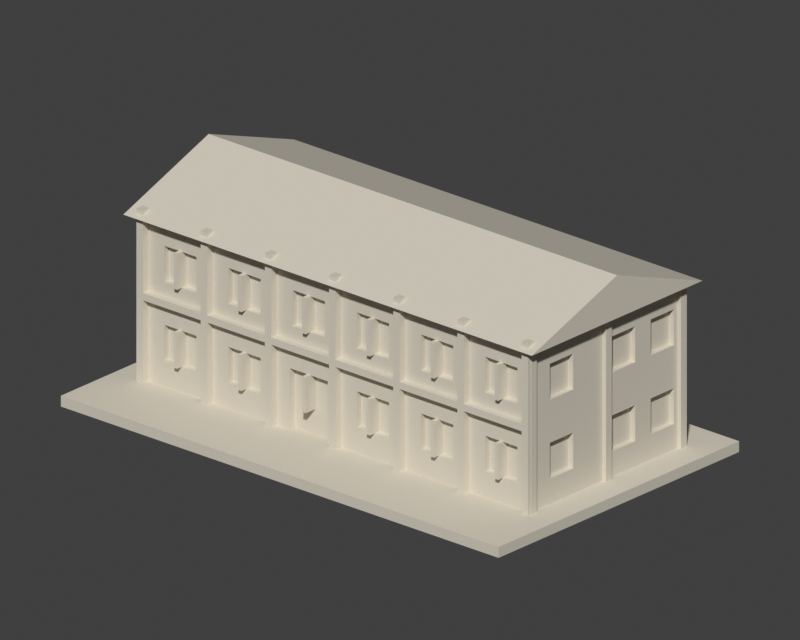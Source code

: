 # Source: scene.blend  (saved by Blender 4.3.34; exported with 4.5.12 LTS)
import bpy
from mathutils import Matrix  # noqa: F401  (used for matrix-valued properties, if any)

bpy.ops.wm.read_factory_settings(use_empty=True)
scene = bpy.context.scene
scene.name = 'Scene'

# ---- collections
col_collection = bpy.data.collections.new('Collection'); scene.collection.children.link(col_collection)

# ---- materials (node trees are filled in below, after node groups)
mat_warm_stone_preview_only = bpy.data.materials.new('Warm stone preview only')
mat_warm_stone_preview_only.diffuse_color = (0.69, 0.64, 0.54, 1.0)

# ---- material node trees

# ---- world
world_world = bpy.data.worlds.new('World'); scene.world = world_world
world_world.use_nodes = True; world_world.node_tree.nodes.clear()
_N = world_world.node_tree.nodes; _L = world_world.node_tree.links
n0 = _N.new('ShaderNodeOutputWorld'); n0.name = 'World Output'; n0.location = (300, 300)
n1 = _N.new('ShaderNodeBackground'); n1.name = 'Background'; n1.location = (10, 300)
n1.inputs[0].default_value = (0.05088, 0.05088, 0.05088, 1.0)
_L.new(n1.outputs[0], n0.inputs[0])
n0.is_active_output = True
world_world.color = (0.055, 0.065, 0.085)
world_world.sun_shadow_jitter_overblur = 0.0

# ---- cameras
cam_camera_001 = bpy.data.cameras.new('Camera.001')
cam_camera_001.type = 'ORTHO'
cam_camera_001.ortho_scale = 205.2
cam_camera_001.display_size = 1000.0

# ---- meshes
me_model = bpy.data.meshes.new('model')
me_model.from_pydata([(-75.0, -46.5, 3.0), (-67.1, -26.2, 3.0), (-67.1, -23.8, 3.0), (-64.9, -26.2, 3.0), (-45.1, -26.2, 3.0), (-64.9, -24.0, 3.0), (-42.9, -26.2, 3.0), (-23.1, -26.2, 3.0), (-45.1, -24.0, 3.0), (-20.9, -26.2, 3.0), (-75.0, -46.5, 0.0), (-75.0, 46.5, 3.0), (-66.0, -23.8, 3.0), (-66.0, 34.0, 3.0), (75.0, -46.5, 0.0), (-1.1, -26.2, 3.0), (-42.9, -24.0, 3.0), (-23.1, -24.0, 3.0), (1.1, -26.2, 3.0), (-16.5, -24.49, 3.0), (-20.9, -24.0, 3.0), (-16.5, -24.0, 3.0), (-3.5, -25.93, 3.0), (-1.1, -24.0, 3.0), (-3.5, -24.0, 3.0), (-75.0, 46.5, 0.0), (64.8, 34.0, 3.0), (75.0, 46.5, 3.0), (75.0, -46.5, 3.0), (20.9, -26.2, 3.0), (1.1, -24.0, 3.0), (20.9, -24.0, 3.0), (23.1, -24.0, 3.0), (42.9, -26.2, 3.0), (42.9, -24.0, 3.0), (23.1, -26.2, 3.0), (45.1, -26.2, 3.0), (64.8, -25.1, 3.0), (45.1, -24.0, 3.0), (64.9, -26.2, 3.0), (64.9, -25.1, 3.0), (64.8, -24.0, 3.0), (67.1, -26.2, 3.0), (67.2, -25.1, 3.0), (67.2, -22.9, 3.0), (67.1, -25.1, 3.0), (66.0, -22.9, 3.0), (67.2, 3.9, 3.0), (75.0, 46.5, 0.0), (66.0, 3.9, 3.0), (64.8, 35.1, 3.0), (67.2, 35.1, 3.0), (66.0, 6.1, 3.0), (67.2, 6.1, 3.0), (67.2, 32.9, 3.0), (66.0, 32.9, 3.0), (-59.5, -24.0, 10.0), (-59.5, -24.0, 20.0), (-54.6, -24.0, 10.0), (-53.4, -24.0, 10.0), (-48.5, -24.0, 10.0), (-37.5, -24.0, 10.0), (-37.5, -24.0, 20.0), (-45.1, -24.0, 26.0), (-64.9, -24.0, 26.0), (-54.6, -24.0, 20.0), (-53.4, -24.0, 20.0), (-64.9, -24.0, 28.0), (-45.1, -24.0, 28.0), (-59.5, -24.0, 32.0), (-48.5, -24.0, 20.0), (-42.9, -24.0, 26.0), (-32.6, -24.0, 20.0), (-66.0, -23.8, 26.0), (-66.0, -23.8, 28.0), (-66.0, -23.8, 49.0), (-32.6, -24.0, 10.0), (-31.4, -24.0, 10.0), (-26.5, -24.0, 10.0), (-23.1, -24.0, 26.0), (-16.5, -24.0, 20.0), (-1.1, -24.0, 26.0), (-31.4, -24.0, 20.0), (-26.5, -24.0, 20.0), (-20.9, -24.0, 26.0), (-42.9, -24.0, 28.0), (-23.1, -24.0, 28.0), (-37.5, -24.0, 32.0), (-10.6, -24.0, 20.0), (-9.4, -24.0, 20.0), (-3.5, -24.0, 20.0), (-20.9, -24.0, 28.0), (-1.1, -24.0, 28.0), (-15.5, -24.0, 32.0), (-59.5, -24.0, 42.0), (-64.9, -24.0, 49.0), (-54.6, -24.0, 42.0), (-53.4, -24.0, 42.0), (-54.6, -24.0, 32.0), (-53.4, -24.0, 32.0), (-48.5, -24.0, 32.0), (-48.5, -24.0, 42.0), (-37.5, -24.0, 42.0), (-45.1, -24.0, 49.0), (-42.9, -24.0, 49.0), (-32.6, -24.0, 42.0), (-32.6, -24.0, 32.0), (-31.4, -24.0, 32.0), (-26.5, -24.0, 32.0), (-26.5, -24.0, 42.0), (-31.4, -24.0, 42.0), (-23.1, -24.0, 49.0), (-15.5, -24.0, 42.0), (-20.9, -24.0, 49.0), (-10.6, -24.0, 32.0), (-9.4, -24.0, 32.0), (-4.5, -24.0, 32.0), (-4.5, -24.0, 42.0), (-10.6, -24.0, 42.0), (-9.4, -24.0, 42.0), (-1.1, -24.0, 49.0), (-66.0, 34.0, 49.0), (6.5, -24.0, 10.0), (6.5, -24.0, 20.0), (11.4, -24.0, 10.0), (12.6, -24.0, 10.0), (17.5, -24.0, 10.0), (28.5, -24.0, 10.0), (28.5, -24.0, 20.0), (20.9, -24.0, 26.0), (33.4, -24.0, 10.0), (34.6, -24.0, 10.0), (1.1, -24.0, 26.0), (11.4, -24.0, 20.0), (12.6, -24.0, 20.0), (17.5, -24.0, 20.0), (1.1, -24.0, 28.0), (20.9, -24.0, 28.0), (6.5, -24.0, 32.0), (23.1, -24.0, 26.0), (33.4, -24.0, 20.0), (34.6, -24.0, 20.0), (39.5, -24.0, 20.0), (42.9, -24.0, 26.0), (23.1, -24.0, 28.0), (42.9, -24.0, 28.0), (28.5, -24.0, 32.0), (50.5, -24.0, 10.0), (39.5, -24.0, 10.0), (50.5, -24.0, 20.0), (55.4, -24.0, 10.0), (56.6, -24.0, 10.0), (61.5, -24.0, 10.0), (64.8, -24.0, 26.0), (45.1, -24.0, 26.0), (55.4, -24.0, 20.0), (56.6, -24.0, 20.0), (61.5, -24.0, 20.0), (45.1, -24.0, 28.0), (64.8, -24.0, 28.0), (50.5, -24.0, 32.0), (66.0, -16.5, 10.0), (66.0, -16.5, 20.0), (66.0, -7.5, 10.0), (66.0, -7.5, 20.0), (66.0, -22.9, 49.0), (66.0, -7.5, 32.0), (66.0, -16.5, 32.0), (6.5, -24.0, 42.0), (11.4, -24.0, 32.0), (12.6, -24.0, 32.0), (17.5, -24.0, 32.0), (17.5, -24.0, 42.0), (1.1, -24.0, 49.0), (11.4, -24.0, 42.0), (12.6, -24.0, 42.0), (28.5, -24.0, 42.0), (33.4, -24.0, 32.0), (34.6, -24.0, 32.0), (20.9, -24.0, 49.0), (23.1, -24.0, 49.0), (33.4, -24.0, 42.0), (34.6, -24.0, 42.0), (39.5, -24.0, 42.0), (42.9, -24.0, 49.0), (39.5, -24.0, 32.0), (50.5, -24.0, 42.0), (45.1, -24.0, 49.0), (55.4, -24.0, 42.0), (56.6, -24.0, 42.0), (61.5, -24.0, 42.0), (55.4, -24.0, 32.0), (56.6, -24.0, 32.0), (61.5, -24.0, 32.0), (64.8, -24.0, 49.0), (66.0, -16.5, 42.0), (66.0, -7.5, 42.0), (66.0, 3.9, 49.0), (66.0, 7.5, 10.0), (66.0, 7.5, 20.0), (66.0, 16.5, 10.0), (66.0, 22.5, 10.0), (66.0, 22.5, 20.0), (66.0, 7.5, 32.0), (66.0, 16.5, 20.0), (66.0, 6.1, 49.0), (66.0, 31.5, 20.0), (66.0, 16.5, 32.0), (66.0, 31.5, 10.0), (66.0, 31.5, 32.0), (66.0, 22.5, 32.0), (66.0, 32.9, 49.0), (64.8, 34.0, 49.0), (66.0, 7.5, 42.0), (66.0, 16.5, 42.0), (66.0, 22.5, 42.0), (66.0, 31.5, 42.0), (-70.0, -28.0, 49.0), (-67.1, -26.2, 49.0), (-64.9, -26.2, 49.0), (-64.9, -26.2, 49.65), (-67.1, -26.2, 49.65), (-67.1, -23.8, 49.0), (-67.1, -23.8, 50.53), (-45.1, -26.2, 49.0), (-42.9, -26.2, 49.0), (-42.9, -26.2, 49.65), (-45.1, -26.2, 49.65), (-45.1, -23.8, 50.53), (-23.1, -26.2, 49.0), (-23.1, -26.2, 49.65), (-20.9, -26.2, 49.0), (-20.9, -26.2, 49.65), (-70.0, 5.0, 61.0), (-64.9, -23.8, 50.53), (-70.0, 38.0, 49.0), (-1.1, -26.2, 49.0), (-1.1, -26.2, 49.65), (-42.9, -23.8, 50.53), (-23.1, -23.8, 50.53), (1.1, -26.2, 49.0), (1.1, -26.2, 49.65), (20.9, -26.2, 49.0), (20.9, -26.2, 49.65), (-20.9, -23.8, 50.53), (23.1, -26.2, 49.0), (23.1, -26.2, 49.65), (42.9, -26.2, 49.0), (42.9, -26.2, 49.65), (-1.1, -23.8, 50.53), (70.0, 5.0, 61.0), (70.0, 38.0, 49.0), (64.8, 35.1, 49.0), (45.1, -26.2, 49.0), (45.1, -26.2, 49.65), (1.1, -23.8, 50.53), (70.0, -28.0, 49.0), (20.9, -23.8, 50.53), (23.1, -23.8, 50.53), (42.9, -23.8, 50.53), (45.1, -23.8, 50.53), (64.8, -25.1, 49.0), (64.9, -26.2, 49.0), (64.9, -25.1, 49.0), (64.9, -26.2, 49.65), (64.9, -23.8, 50.53), (67.1, -26.2, 49.0), (67.1, -26.2, 49.65), (67.1, -25.1, 49.0), (67.2, -25.1, 49.0), (67.2, -22.9, 49.0), (67.1, -23.8, 50.53), (67.2, 3.9, 49.0), (67.2, 6.1, 49.0), (67.2, 32.9, 49.0), (67.2, 35.1, 49.0), (-59.5, -22.25, 10.0), (-53.4, -22.25, 10.0), (-48.5, -22.25, 20.0), (-54.6, -22.25, 20.0), (-54.6, -22.25, 10.0), (-59.5, -22.25, 20.0), (-48.5, -22.25, 10.0), (-53.4, -22.25, 20.0), (-54.6, -25.85, 10.0), (-53.4, -25.85, 10.0), (-54.6, -25.85, 20.0), (-53.4, -25.85, 20.0), (-37.5, -22.25, 10.0), (-31.4, -22.25, 10.0), (-32.6, -22.25, 20.0), (-26.5, -22.25, 20.0), (-32.6, -22.25, 10.0), (-26.5, -22.25, 10.0), (-37.5, -22.25, 20.0), (-31.4, -22.25, 20.0), (-32.6, -25.85, 10.0), (-31.4, -25.85, 10.0), (-32.6, -25.85, 20.0), (-31.4, -25.85, 20.0), (-10.6, -25.85, 10.0), (-10.6, -22.15, 10.0), (-9.4, -25.85, 10.0), (-9.4, -22.15, 10.0), (-10.6, -25.85, 20.0), (-10.6, -22.15, 20.0), (-9.4, -25.85, 20.0), (-9.4, -22.15, 20.0), (6.5, -22.25, 10.0), (12.6, -22.25, 10.0), (17.5, -22.25, 20.0), (11.4, -22.25, 20.0), (11.4, -22.25, 10.0), (6.5, -22.25, 20.0), (17.5, -22.25, 10.0), (12.6, -22.25, 20.0), (11.4, -25.85, 10.0), (12.6, -25.85, 10.0), (11.4, -25.85, 20.0), (12.6, -25.85, 20.0), (28.5, -22.25, 10.0), (34.6, -22.25, 10.0), (33.4, -22.25, 20.0), (33.4, -22.25, 10.0), (28.5, -22.25, 20.0), (39.5, -22.25, 10.0), (34.6, -22.25, 20.0), (39.5, -22.25, 20.0), (33.4, -25.85, 10.0), (34.6, -25.85, 10.0), (33.4, -25.85, 20.0), (34.6, -25.85, 20.0), (50.5, -22.25, 10.0), (56.6, -22.25, 10.0), (55.4, -22.25, 20.0), (61.5, -22.25, 20.0), (55.4, -22.25, 10.0), (50.5, -22.25, 20.0), (61.5, -22.25, 10.0), (56.6, -22.25, 20.0), (55.4, -25.85, 10.0), (56.6, -25.85, 10.0), (55.4, -25.85, 20.0), (56.6, -25.85, 20.0), (-59.5, -22.25, 32.0), (-53.4, -22.25, 32.0), (-48.5, -22.25, 42.0), (-54.6, -22.25, 42.0), (-54.6, -22.25, 32.0), (-59.5, -22.25, 42.0), (-48.5, -22.25, 32.0), (-53.4, -22.25, 42.0), (-54.6, -25.85, 32.0), (-53.4, -25.85, 32.0), (-54.6, -25.85, 42.0), (-53.4, -25.85, 42.0), (-37.5, -22.25, 32.0), (-31.4, -22.25, 32.0), (-32.6, -22.25, 42.0), (-26.5, -22.25, 42.0), (-32.6, -22.25, 32.0), (-26.5, -22.25, 32.0), (-37.5, -22.25, 42.0), (-31.4, -22.25, 42.0), (-32.6, -25.85, 32.0), (-31.4, -25.85, 32.0), (-32.6, -25.85, 42.0), (-31.4, -25.85, 42.0), (-15.5, -22.25, 32.0), (-9.4, -22.25, 32.0), (-10.6, -22.25, 42.0), (-4.5, -22.25, 42.0), (-10.6, -22.25, 32.0), (-15.5, -22.25, 42.0), (-4.5, -22.25, 32.0), (-9.4, -22.25, 42.0), (-10.6, -25.85, 32.0), (-9.4, -25.85, 32.0), (-10.6, -25.85, 42.0), (-9.4, -25.85, 42.0), (6.5, -22.25, 32.0), (12.6, -22.25, 32.0), (17.5, -22.25, 42.0), (11.4, -22.25, 42.0), (11.4, -22.25, 32.0), (6.5, -22.25, 42.0), (17.5, -22.25, 32.0), (12.6, -22.25, 42.0), (11.4, -25.85, 32.0), (12.6, -25.85, 32.0), (11.4, -25.85, 42.0), (12.6, -25.85, 42.0), (28.5, -22.25, 32.0), (34.6, -22.25, 32.0), (33.4, -22.25, 42.0), (33.4, -22.25, 32.0), (28.5, -22.25, 42.0), (39.5, -22.25, 32.0), (34.6, -22.25, 42.0), (39.5, -22.25, 42.0), (33.4, -25.85, 32.0), (34.6, -25.85, 32.0), (33.4, -25.85, 42.0), (34.6, -25.85, 42.0), (50.5, -22.25, 32.0), (55.4, -22.25, 42.0), (56.6, -22.25, 32.0), (61.5, -22.25, 42.0), (55.4, -22.25, 32.0), (50.5, -22.25, 42.0), (61.5, -22.25, 32.0), (56.6, -22.25, 42.0), (55.4, -25.85, 32.0), (56.6, -25.85, 32.0), (55.4, -25.85, 42.0), (56.6, -25.85, 42.0), (-67.0, -26.2, 26.0), (-67.0, -23.8, 26.0), (-67.0, -26.2, 28.0), (-67.0, -23.8, 28.0), (-64.9, -26.2, 26.0), (-64.9, -26.2, 28.0), (-67.1, -26.2, 51.0), (-64.9, -26.2, 51.0), (-67.1, -23.8, 51.0), (-64.9, -23.8, 51.0), (-45.1, -26.2, 26.0), (-42.9, -26.2, 26.0), (-45.1, -26.2, 28.0), (-42.9, -26.2, 28.0), (-45.1, -26.2, 51.0), (-42.9, -26.2, 51.0), (-45.1, -23.8, 51.0), (-42.9, -23.8, 51.0), (-23.1, -26.2, 26.0), (-20.9, -26.2, 26.0), (-23.1, -26.2, 28.0), (-20.9, -26.2, 28.0), (-23.1, -26.2, 51.0), (-20.9, -26.2, 51.0), (-23.1, -23.8, 51.0), (-20.9, -23.8, 51.0), (-1.1, -26.2, 26.0), (-1.1, -26.2, 28.0), (1.1, -26.2, 28.0), (-1.1, -26.2, 51.0), (-1.1, -23.8, 51.0), (1.1, -26.2, 51.0), (1.1, -23.8, 51.0), (1.1, -26.2, 26.0), (20.9, -26.2, 26.0), (23.1, -26.2, 26.0), (20.9, -26.2, 28.0), (23.1, -26.2, 28.0), (20.9, -26.2, 51.0), (23.1, -26.2, 51.0), (20.9, -23.8, 51.0), (23.1, -23.8, 51.0), (42.9, -26.2, 26.0), (45.1, -26.2, 26.0), (42.9, -26.2, 28.0), (45.1, -26.2, 28.0), (42.9, -26.2, 51.0), (45.1, -26.2, 51.0), (42.9, -23.8, 51.0), (45.1, -23.8, 51.0), (64.9, -25.1, 26.0), (64.9, -26.2, 26.0), (64.9, -26.2, 28.0), (64.9, -25.1, 28.0), (64.9, -26.2, 51.0), (64.9, -23.8, 51.0), (67.1, -26.2, 51.0), (67.1, -23.8, 51.0), (64.8, -25.1, 28.0), (64.8, -25.1, 26.0), (-3.5, -22.0, 3.0), (-16.5, -22.0, 3.0), (-3.5, -22.0, 20.0), (-16.5, -22.0, 20.0), (64.3, -16.5, 10.0), (64.3, -7.5, 10.0), (64.3, -7.5, 20.0), (64.3, -16.5, 20.0), (64.3, 7.5, 10.0), (64.3, 16.5, 10.0), (64.3, 16.5, 20.0), (64.3, 7.5, 20.0), (64.3, 22.5, 10.0), (64.3, 22.5, 20.0), (64.3, 31.5, 10.0), (64.3, 31.5, 20.0), (64.3, -16.5, 32.0), (64.3, -16.5, 42.0), (64.3, -7.5, 42.0), (64.3, -7.5, 32.0), (64.3, 7.5, 32.0), (64.3, 16.5, 32.0), (64.3, 7.5, 42.0), (64.3, 16.5, 42.0), (64.3, 22.5, 32.0), (64.3, 22.5, 42.0), (64.3, 31.5, 32.0), (64.3, 31.5, 42.0)], [], [(0, 1, 2), (0, 3, 1), (0, 4, 3), (3, 4, 5), (0, 6, 4), (0, 7, 6), (5, 4, 8), (0, 9, 7), (10, 0, 11), (0, 2, 11), (2, 12, 13), (10, 14, 0), (0, 15, 9), (6, 7, 16), (16, 7, 17), (0, 18, 15), (9, 19, 20), (20, 19, 21), (9, 22, 19), (9, 15, 22), (22, 23, 24), (15, 23, 22), (10, 25, 14), (10, 11, 25), (2, 13, 11), (13, 26, 11), (25, 11, 27), (0, 28, 18), (18, 29, 30), (30, 29, 31), (0, 14, 28), (18, 28, 29), (32, 33, 34), (29, 28, 35), (35, 28, 32), (32, 28, 33), (33, 28, 36), (36, 37, 38), (36, 28, 39), (36, 39, 40), (36, 40, 37), (38, 37, 41), (28, 42, 39), (28, 43, 42), (28, 44, 43), (42, 43, 45), (46, 44, 47), (14, 48, 28), (28, 27, 44), (46, 47, 49), (25, 48, 14), (11, 26, 50), (11, 50, 51), (11, 51, 27), (25, 27, 48), (44, 27, 47), (52, 53, 54), (28, 48, 27), (47, 27, 53), (52, 54, 55), (53, 27, 54), (54, 27, 51), (5, 8, 56), (5, 56, 57), (56, 8, 58), (8, 59, 58), (8, 60, 59), (16, 61, 62), (8, 63, 60), (5, 57, 64), (57, 65, 64), (64, 65, 66), (67, 68, 69), (60, 63, 70), (64, 66, 70), (16, 62, 71), (71, 62, 72), (64, 70, 63), (12, 73, 13), (73, 74, 13), (74, 75, 13), (16, 17, 61), (17, 76, 61), (17, 77, 76), (17, 78, 77), (17, 79, 78), (20, 21, 80), (24, 23, 81), (71, 72, 82), (71, 82, 83), (78, 79, 83), (20, 80, 84), (71, 83, 79), (85, 86, 87), (84, 80, 88), (84, 88, 89), (84, 89, 90), (24, 81, 90), (91, 92, 93), (84, 90, 81), (67, 69, 94), (67, 94, 95), (94, 96, 95), (95, 96, 97), (68, 98, 69), (68, 99, 98), (68, 100, 99), (68, 101, 100), (85, 87, 102), (101, 95, 97), (68, 103, 101), (85, 102, 104), (104, 102, 105), (101, 103, 95), (86, 106, 87), (86, 107, 106), (86, 108, 107), (86, 109, 108), (104, 105, 110), (104, 110, 109), (86, 111, 109), (91, 112, 113), (91, 93, 112), (92, 114, 93), (92, 115, 114), (92, 116, 115), (92, 117, 116), (112, 118, 113), (113, 118, 119), (117, 113, 119), (92, 120, 117), (104, 109, 111), (117, 120, 113), (13, 121, 26), (75, 121, 13), (30, 31, 122), (30, 122, 123), (122, 31, 124), (31, 125, 124), (126, 125, 31), (32, 34, 127), (32, 127, 128), (126, 31, 129), (127, 34, 130), (34, 131, 130), (30, 123, 132), (123, 133, 132), (132, 133, 134), (126, 129, 135), (135, 132, 134), (135, 129, 132), (136, 137, 138), (32, 128, 139), (128, 140, 139), (139, 140, 141), (139, 141, 142), (139, 142, 143), (144, 145, 146), (38, 41, 147), (34, 148, 131), (34, 143, 148), (38, 147, 149), (147, 41, 150), (41, 151, 150), (41, 152, 151), (41, 153, 152), (148, 143, 142), (38, 149, 154), (149, 155, 154), (154, 155, 156), (154, 156, 157), (158, 159, 160), (152, 153, 157), (154, 157, 153), (46, 161, 162), (46, 163, 161), (46, 49, 163), (163, 49, 164), (46, 162, 165), (162, 166, 167), (164, 49, 166), (162, 164, 166), (136, 138, 168), (137, 169, 138), (137, 170, 169), (137, 171, 170), (137, 172, 171), (136, 168, 173), (168, 174, 173), (173, 174, 175), (172, 173, 175), (144, 146, 176), (145, 177, 146), (145, 178, 177), (137, 179, 172), (144, 176, 180), (176, 181, 180), (180, 181, 182), (180, 182, 183), (172, 179, 173), (180, 183, 184), (145, 185, 178), (145, 183, 185), (158, 160, 186), (145, 184, 183), (158, 186, 187), (186, 188, 187), (187, 188, 189), (190, 187, 189), (159, 191, 160), (159, 192, 191), (159, 193, 192), (159, 190, 193), (159, 194, 190), (190, 194, 187), (162, 167, 165), (167, 195, 165), (195, 196, 165), (166, 197, 196), (196, 197, 165), (52, 198, 199), (52, 200, 198), (52, 55, 201), (52, 201, 200), (200, 201, 202), (52, 199, 203), (166, 49, 197), (199, 204, 203), (52, 203, 205), (200, 202, 204), (204, 202, 203), (202, 206, 203), (206, 207, 203), (201, 55, 208), (55, 206, 208), (55, 209, 206), (206, 210, 207), (206, 209, 210), (55, 211, 209), (121, 212, 26), (203, 213, 205), (213, 214, 205), (207, 210, 215), (214, 215, 205), (207, 215, 214), (215, 211, 205), (215, 216, 211), (209, 211, 216), (217, 218, 219), (217, 220, 221), (217, 222, 218), (217, 221, 223), (217, 219, 224), (219, 95, 103), (217, 224, 225), (217, 226, 227), (219, 103, 224), (217, 227, 228), (217, 225, 229), (217, 230, 226), (217, 229, 231), (217, 232, 230), (217, 223, 233), (223, 234, 233), (217, 235, 222), (222, 235, 75), (225, 104, 111), (217, 231, 236), (217, 237, 232), (225, 111, 229), (226, 230, 238), (238, 230, 239), (217, 236, 240), (217, 241, 237), (217, 240, 242), (217, 243, 241), (231, 113, 120), (232, 237, 244), (217, 242, 245), (217, 246, 243), (231, 120, 236), (217, 245, 247), (217, 248, 246), (244, 237, 249), (217, 250, 220), (220, 250, 234), (234, 250, 233), (217, 228, 250), (228, 238, 250), (217, 233, 235), (75, 235, 121), (233, 251, 235), (121, 235, 252), (217, 247, 253), (217, 254, 248), (240, 173, 179), (241, 243, 255), (217, 253, 256), (217, 256, 254), (240, 179, 242), (255, 243, 257), (245, 180, 184), (245, 184, 247), (246, 248, 258), (258, 248, 259), (238, 239, 250), (239, 244, 250), (244, 249, 250), (249, 255, 250), (255, 257, 250), (253, 187, 256), (254, 256, 260), (187, 261, 262), (187, 194, 261), (187, 262, 256), (262, 261, 263), (260, 264, 265), (260, 256, 264), (262, 266, 256), (264, 256, 267), (266, 268, 256), (256, 268, 269), (256, 269, 270), (256, 271, 267), (257, 258, 250), (258, 259, 250), (259, 260, 250), (256, 270, 272), (165, 197, 270), (260, 265, 250), (256, 250, 271), (265, 271, 250), (270, 197, 272), (233, 250, 251), (121, 252, 212), (235, 251, 252), (256, 272, 251), (256, 251, 250), (205, 211, 273), (272, 273, 251), (273, 211, 274), (273, 274, 251), (252, 251, 275), (274, 275, 251), (56, 58, 276), (56, 276, 57), (60, 277, 59), (60, 70, 278), (57, 279, 65), (70, 66, 278), (276, 280, 281), (276, 58, 280), (60, 282, 277), (282, 283, 277), (60, 278, 282), (57, 276, 281), (57, 281, 279), (281, 280, 279), (282, 278, 283), (278, 66, 283), (284, 58, 59), (284, 59, 285), (284, 285, 286), (284, 279, 58), (285, 59, 287), (287, 59, 277), (284, 286, 65), (284, 65, 279), (285, 287, 286), (287, 277, 66), (286, 287, 65), (287, 66, 65), (279, 280, 58), (277, 283, 66), (61, 76, 288), (78, 289, 77), (61, 288, 62), (62, 290, 72), (83, 82, 291), (78, 83, 291), (288, 76, 292), (78, 293, 289), (288, 292, 294), (293, 295, 289), (78, 291, 293), (62, 288, 294), (294, 292, 290), (293, 291, 295), (62, 294, 290), (291, 82, 295), (296, 77, 297), (296, 76, 77), (296, 297, 298), (297, 77, 299), (296, 290, 76), (299, 77, 289), (297, 299, 298), (296, 298, 72), (296, 72, 290), (299, 289, 82), (298, 299, 72), (299, 82, 72), (290, 292, 76), (289, 295, 82), (300, 301, 302), (302, 301, 303), (300, 302, 304), (300, 305, 301), (302, 303, 306), (300, 304, 88), (302, 306, 304), (300, 88, 305), (306, 303, 89), (304, 306, 88), (306, 89, 88), (301, 307, 303), (303, 307, 89), (301, 305, 307), (122, 124, 308), (122, 308, 123), (126, 309, 125), (126, 135, 310), (123, 311, 133), (135, 134, 310), (308, 312, 313), (308, 124, 312), (126, 314, 309), (314, 315, 309), (126, 310, 314), (123, 308, 313), (123, 313, 311), (313, 312, 311), (314, 310, 315), (310, 134, 315), (316, 125, 317), (316, 124, 125), (316, 311, 124), (316, 317, 318), (317, 125, 319), (319, 125, 309), (316, 318, 133), (316, 133, 311), (317, 319, 318), (319, 309, 134), (318, 319, 133), (319, 134, 133), (311, 312, 124), (309, 315, 134), (127, 130, 320), (148, 321, 131), (127, 320, 128), (128, 322, 140), (320, 130, 323), (320, 323, 324), (325, 326, 321), (128, 320, 324), (324, 323, 322), (128, 324, 322), (327, 141, 326), (148, 142, 327), (142, 141, 327), (148, 325, 321), (148, 327, 325), (325, 327, 326), (328, 131, 329), (328, 130, 131), (328, 329, 330), (329, 131, 331), (328, 322, 130), (331, 131, 321), (328, 330, 140), (329, 331, 330), (328, 140, 322), (331, 321, 141), (330, 331, 140), (331, 141, 140), (322, 323, 130), (321, 326, 141), (147, 150, 332), (147, 332, 149), (152, 333, 151), (149, 334, 155), (152, 157, 335), (157, 156, 335), (332, 150, 336), (332, 336, 337), (152, 338, 333), (338, 339, 333), (152, 335, 338), (149, 332, 337), (337, 336, 334), (149, 337, 334), (338, 335, 339), (335, 156, 339), (340, 151, 341), (340, 150, 151), (340, 341, 342), (340, 334, 150), (341, 151, 343), (343, 151, 333), (341, 343, 342), (340, 342, 155), (340, 155, 334), (342, 343, 155), (343, 156, 155), (343, 333, 156), (334, 336, 150), (333, 339, 156), (69, 98, 344), (69, 344, 94), (100, 345, 99), (100, 101, 346), (94, 347, 96), (101, 97, 346), (344, 348, 349), (94, 344, 349), (94, 349, 347), (344, 98, 348), (100, 350, 345), (350, 351, 345), (100, 346, 350), (349, 348, 347), (350, 346, 351), (346, 97, 351), (352, 98, 99), (352, 99, 353), (352, 353, 354), (352, 347, 98), (353, 99, 355), (355, 99, 345), (352, 354, 96), (352, 96, 347), (353, 355, 354), (355, 345, 97), (354, 355, 96), (355, 97, 96), (347, 348, 98), (345, 351, 97), (87, 106, 356), (108, 357, 107), (87, 356, 102), (102, 358, 105), (109, 110, 359), (108, 109, 359), (356, 106, 360), (108, 361, 357), (356, 360, 362), (361, 363, 357), (108, 359, 361), (102, 356, 362), (362, 360, 358), (361, 359, 363), (102, 362, 358), (359, 110, 363), (364, 107, 365), (364, 106, 107), (364, 365, 366), (365, 107, 367), (364, 358, 106), (367, 107, 357), (365, 367, 366), (364, 366, 105), (364, 105, 358), (367, 357, 110), (366, 367, 105), (367, 110, 105), (358, 360, 106), (357, 363, 110), (93, 114, 368), (93, 368, 112), (116, 369, 115), (112, 370, 118), (116, 117, 371), (117, 119, 371), (368, 114, 372), (368, 372, 373), (116, 374, 369), (374, 375, 369), (116, 371, 374), (112, 368, 373), (373, 372, 370), (112, 373, 370), (374, 371, 375), (371, 119, 375), (376, 115, 377), (376, 114, 115), (376, 377, 378), (377, 115, 379), (376, 370, 114), (379, 115, 369), (376, 378, 118), (377, 379, 378), (376, 118, 370), (379, 369, 119), (378, 379, 118), (379, 119, 118), (370, 372, 114), (369, 375, 119), (138, 169, 380), (138, 380, 168), (171, 381, 170), (171, 172, 382), (168, 383, 174), (172, 175, 382), (380, 384, 385), (380, 169, 384), (171, 386, 381), (386, 387, 381), (171, 382, 386), (168, 380, 385), (168, 385, 383), (385, 384, 383), (386, 382, 387), (382, 175, 387), (388, 170, 389), (388, 169, 170), (388, 383, 169), (388, 389, 390), (389, 170, 391), (391, 170, 381), (388, 390, 174), (388, 174, 383), (389, 391, 390), (391, 381, 175), (390, 391, 174), (391, 175, 174), (383, 384, 169), (381, 387, 175), (146, 177, 392), (185, 393, 178), (146, 392, 176), (176, 394, 181), (392, 177, 395), (392, 395, 396), (397, 398, 393), (176, 392, 396), (396, 395, 394), (176, 396, 394), (399, 182, 398), (185, 183, 399), (183, 182, 399), (185, 397, 393), (185, 399, 397), (397, 399, 398), (400, 178, 401), (400, 177, 178), (400, 401, 402), (401, 178, 403), (400, 394, 177), (403, 178, 393), (400, 402, 181), (401, 403, 402), (400, 181, 394), (403, 393, 182), (402, 403, 181), (403, 182, 181), (394, 395, 177), (393, 398, 182), (160, 191, 404), (160, 404, 186), (186, 405, 188), (193, 406, 192), (193, 190, 407), (190, 189, 407), (404, 191, 408), (404, 408, 409), (186, 404, 409), (409, 408, 405), (186, 409, 405), (193, 410, 406), (410, 411, 406), (193, 407, 410), (410, 407, 411), (407, 189, 411), (412, 192, 413), (412, 191, 192), (412, 413, 414), (412, 405, 191), (413, 415, 414), (412, 414, 188), (412, 188, 405), (414, 415, 188), (415, 189, 188), (413, 192, 415), (415, 192, 406), (415, 406, 189), (405, 408, 191), (406, 411, 189), (1, 3, 416), (2, 417, 12), (3, 5, 64), (1, 416, 418), (1, 222, 2), (2, 419, 417), (12, 417, 73), (3, 420, 416), (3, 64, 420), (1, 418, 218), (2, 222, 419), (1, 218, 222), (418, 421, 218), (419, 222, 74), (421, 67, 95), (421, 219, 218), (74, 222, 75), (421, 95, 219), (221, 220, 422), (422, 220, 423), (221, 422, 424), (422, 423, 424), (221, 424, 223), (424, 423, 425), (223, 424, 425), (223, 425, 234), (220, 234, 423), (423, 234, 425), (4, 6, 426), (4, 426, 8), (6, 16, 71), (6, 427, 426), (8, 426, 63), (6, 71, 427), (428, 429, 224), (428, 224, 68), (429, 85, 104), (429, 225, 224), (68, 224, 103), (429, 104, 225), (227, 226, 430), (430, 226, 431), (227, 430, 432), (227, 432, 228), (226, 238, 431), (430, 431, 432), (431, 433, 432), (228, 432, 433), (228, 433, 238), (431, 238, 433), (7, 9, 434), (7, 434, 17), (9, 20, 84), (9, 435, 434), (17, 434, 79), (9, 84, 435), (436, 437, 229), (436, 229, 86), (437, 91, 113), (437, 231, 229), (86, 229, 111), (437, 113, 231), (230, 232, 438), (438, 232, 439), (230, 438, 440), (438, 439, 440), (230, 440, 239), (239, 440, 441), (439, 441, 440), (239, 441, 244), (232, 244, 439), (439, 244, 441), (15, 18, 442), (15, 442, 23), (23, 442, 81), (443, 444, 236), (443, 236, 92), (92, 236, 120), (237, 241, 445), (237, 445, 446), (445, 447, 446), (237, 446, 249), (249, 446, 448), (18, 30, 132), (442, 18, 449), (18, 132, 449), (444, 136, 173), (236, 444, 240), (444, 173, 240), (445, 241, 447), (241, 255, 447), (447, 255, 448), (446, 447, 448), (249, 448, 255), (29, 35, 450), (29, 450, 31), (35, 32, 139), (35, 451, 450), (31, 450, 129), (35, 139, 451), (452, 453, 242), (452, 242, 137), (453, 144, 180), (453, 245, 242), (137, 242, 179), (453, 180, 245), (243, 246, 454), (454, 246, 455), (243, 454, 456), (243, 456, 257), (246, 258, 455), (454, 455, 456), (257, 456, 457), (455, 258, 457), (455, 457, 456), (257, 457, 258), (33, 36, 458), (33, 458, 34), (36, 38, 154), (36, 459, 458), (34, 458, 143), (36, 154, 459), (460, 461, 247), (460, 247, 145), (461, 158, 187), (461, 253, 247), (145, 247, 184), (461, 187, 253), (248, 254, 462), (462, 254, 463), (248, 462, 464), (462, 463, 464), (248, 464, 259), (463, 465, 464), (259, 464, 465), (259, 465, 260), (254, 260, 463), (463, 260, 465), (39, 466, 40), (39, 42, 467), (39, 467, 466), (42, 468, 467), (42, 45, 266), (42, 266, 468), (468, 263, 469), (45, 268, 266), (468, 262, 263), (468, 266, 262), (264, 470, 265), (470, 471, 265), (264, 267, 472), (264, 472, 470), (267, 271, 472), (470, 472, 471), (471, 472, 473), (265, 471, 271), (471, 473, 271), (472, 271, 473), (416, 420, 418), (417, 419, 73), (73, 419, 74), (418, 420, 426), (420, 64, 63), (421, 428, 67), (418, 426, 427), (420, 63, 426), (67, 428, 68), (418, 427, 434), (418, 434, 435), (427, 71, 79), (418, 435, 442), (427, 79, 434), (429, 436, 85), (418, 459, 421), (85, 436, 86), (418, 442, 449), (421, 459, 428), (418, 449, 450), (435, 84, 81), (428, 459, 429), (437, 443, 91), (418, 450, 451), (435, 81, 442), (418, 451, 458), (429, 459, 436), (91, 443, 92), (418, 458, 459), (449, 132, 129), (436, 459, 437), (437, 459, 443), (444, 452, 136), (449, 129, 450), (443, 459, 444), (136, 452, 137), (444, 459, 452), (451, 139, 143), (451, 143, 458), (452, 459, 453), (453, 460, 144), (453, 459, 460), (144, 460, 145), (459, 461, 460), (459, 154, 153), (459, 468, 461), (461, 474, 158), (459, 467, 468), (459, 475, 467), (459, 153, 475), (467, 475, 466), (461, 468, 469), (461, 469, 474), (158, 474, 159), (19, 476, 21), (19, 22, 24), (19, 24, 476), (21, 477, 80), (24, 90, 478), (80, 305, 88), (90, 89, 478), (21, 476, 477), (80, 477, 479), (477, 478, 479), (477, 476, 478), (24, 478, 476), (80, 479, 305), (479, 478, 305), (478, 89, 307), (478, 307, 305), (480, 161, 481), (480, 162, 161), (161, 163, 481), (480, 481, 482), (481, 163, 482), (480, 483, 162), (480, 482, 483), (483, 164, 162), (163, 164, 482), (483, 482, 164), (484, 198, 485), (484, 199, 198), (198, 200, 485), (484, 485, 486), (485, 200, 486), (484, 487, 199), (484, 486, 487), (487, 204, 199), (200, 204, 486), (487, 486, 204), (488, 202, 201), (488, 489, 202), (488, 201, 490), (201, 208, 490), (488, 490, 491), (490, 208, 491), (488, 491, 489), (489, 206, 202), (489, 491, 206), (208, 206, 491), (492, 167, 166), (492, 195, 167), (492, 493, 195), (492, 494, 493), (493, 196, 195), (492, 166, 495), (492, 495, 494), (495, 166, 494), (166, 196, 494), (493, 494, 196), (496, 203, 497), (496, 213, 203), (496, 498, 213), (496, 499, 498), (498, 214, 213), (203, 207, 497), (496, 497, 499), (497, 207, 499), (207, 214, 499), (498, 499, 214), (500, 215, 210), (500, 501, 215), (500, 210, 502), (210, 209, 502), (500, 502, 503), (502, 209, 503), (500, 503, 501), (501, 216, 215), (501, 503, 216), (209, 216, 503), (37, 40, 466), (37, 475, 41), (37, 466, 475), (41, 475, 153), (43, 269, 45), (43, 44, 269), (46, 165, 44), (474, 469, 263), (474, 261, 159), (45, 269, 268), (44, 270, 269), (474, 263, 261), (159, 261, 194), (44, 165, 270), (49, 47, 272), (47, 53, 272), (52, 205, 53), (49, 272, 197), (53, 273, 272), (53, 205, 273), (26, 212, 50), (55, 54, 274), (54, 51, 274), (50, 275, 51), (50, 212, 252), (55, 274, 211), (51, 275, 274), (50, 252, 275)])
me_model.materials.append(mat_warm_stone_preview_only)
me_model.update()

# ---- objects
ob_printable_vnu = bpy.data.objects.new('Printable_VNU', me_model)
ob_preview_camera = bpy.data.objects.new('Preview_camera', cam_camera_001)

# ---- transforms, parenting, visibility, modifiers, constraints
ob_printable_vnu.location = (0.0, 0.0, 0.0)
ob_preview_camera.location = (195.0, -220.0, 155.0)
ob_preview_camera.rotation_euler = (1.17, 1.58e-08, 0.7252)

# ---- collection membership
col_collection.objects.link(ob_printable_vnu)
col_collection.objects.link(ob_preview_camera)

# ---- scene / render settings (as saved in the file)
scene.camera = ob_preview_camera
scene.frame_start = 1; scene.frame_end = 250; scene.frame_set(1)
scene.render.engine = 'BLENDER_WORKBENCH'
scene.render.resolution_x = 1000
scene.render.resolution_y = 800
scene.view_settings.view_transform = 'Standard'
scene.unit_settings.scale_length = 0.001
bpy.context.view_layer.update()

# ---- added for rendering (the .blend has no usable light): sun
light_auto_sun = bpy.data.lights.new('AutoSun', 'SUN')
light_auto_sun.energy = 3.0
light_auto_sun.angle = 0.0523599
ob_auto_sun = bpy.data.objects.new('AutoSun', light_auto_sun)
scene.collection.objects.link(ob_auto_sun)
ob_auto_sun.rotation_euler = (0.872665, 0.174533, 0.523599)
bpy.context.view_layer.update()
